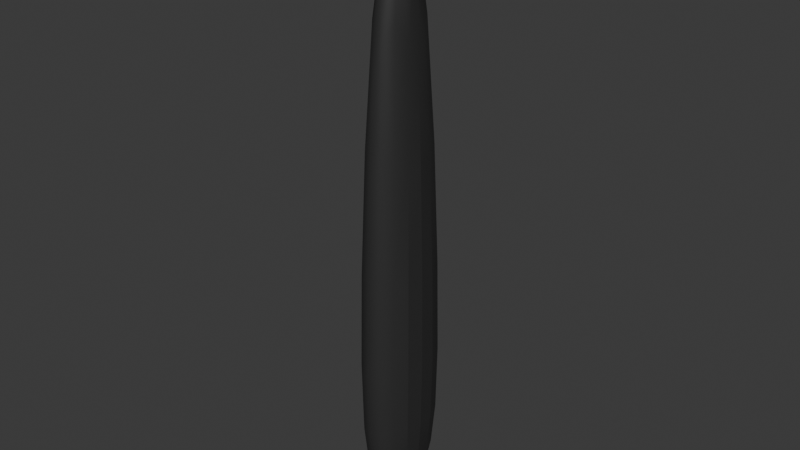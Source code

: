# Source: aguja.blend  (saved by Blender 4.3.34; exported with 4.5.12 LTS)
import bpy
from mathutils import Matrix  # noqa: F401  (used for matrix-valued properties, if any)

bpy.ops.wm.read_factory_settings(use_empty=True)
scene = bpy.context.scene
scene.name = 'Scene'

# ---- collections
col_collection = bpy.data.collections.new('Collection'); scene.collection.children.link(col_collection)

# ---- materials (node trees are filled in below, after node groups)
mat_material = bpy.data.materials.new('Material')
mat_material.alpha_threshold = 0.0
mat_material.roughness = 0.5
mat_material.line_color = (0.0, 0.0, 0.0, 1.0)

# ---- node groups
ng_smooth_by_angle = bpy.data.node_groups.new('Smooth by Angle', 'GeometryNodeTree')
_s = ng_smooth_by_angle.interface.new_socket(name='Mesh', in_out='OUTPUT', socket_type='NodeSocketGeometry')
_s = ng_smooth_by_angle.interface.new_socket(name='Mesh', in_out='INPUT', socket_type='NodeSocketGeometry')
_s = ng_smooth_by_angle.interface.new_socket(name='Angle', in_out='INPUT', socket_type='NodeSocketFloat')
_s.subtype = 'ANGLE'
_s.default_value = 0.5236
_s.min_value = 0.0
_s.max_value = 3.142
_s.description = 'Maximum face angle for smooth edges'
_s = ng_smooth_by_angle.interface.new_socket(name='Ignore Sharpness', in_out='INPUT', socket_type='NodeSocketBool')
_s.force_non_field = True
ng_smooth_by_angle.description = 'Set the sharpness of mesh edges based on the angle between the neighboring faces'
ng_smooth_by_angle.is_modifier = True
_N = ng_smooth_by_angle.nodes; _L = ng_smooth_by_angle.links
n0 = _N.new('GeometryNodeSetShadeSmooth'); n0.name = 'Set Shade Smooth'; n0.location = (120, -80)
n0.domain = 'EDGE'
n1 = _N.new('GeometryNodeSetShadeSmooth'); n1.name = 'Set Shade Smooth.001'; n1.location = (300, -80)
n2 = _N.new('NodeGroupOutput'); n2.name = 'Group Output'; n2.location = (480, -80)
n3 = _N.new('GeometryNodeInputMeshEdgeAngle'); n3.name = 'Edge Angle'; n3.location = (-440, -240)
n4 = _N.new('NodeGroupInput'); n4.name = 'Group Input'; n4.location = (-80, -80)
n5 = _N.new('GeometryNodeInputEdgeSmooth'); n5.name = 'Is Edge Smooth'; n5.location = (-260, -120)
n6 = _N.new('GeometryNodeInputShadeSmooth'); n6.name = 'Is Shade Smooth'; n6.location = (-440, -397)
n7 = _N.new('FunctionNodeCompare'); n7.name = 'Compare'; n7.location = (-260, -260)
n7.operation = 'LESS_EQUAL'
n7.inputs[6].default_value = (0.0, 0.0, 0.0, 0.0)
n7.inputs[7].default_value = (0.0, 0.0, 0.0, 0.0)
n8 = _N.new('FunctionNodeBooleanMath'); n8.name = 'Boolean Math.001'; n8.location = (-80, -260)
n9 = _N.new('NodeGroupInput'); n9.name = 'Group Input.001'; n9.location = (-440, -329)
n10 = _N.new('NodeGroupInput'); n10.name = 'Group Input.002'; n10.location = (-259, -189)
n11 = _N.new('FunctionNodeBooleanMath'); n11.name = 'Boolean Math'; n11.location = (-80, -149)
n11.operation = 'OR'
n12 = _N.new('FunctionNodeBooleanMath'); n12.name = 'Boolean Math.002'; n12.location = (-260, -380)
n12.operation = 'OR'
n13 = _N.new('NodeGroupInput'); n13.name = 'Group Input.003'; n13.location = (-440, -460)
_L.new(n3.outputs[0], n7.inputs[0])
_L.new(n1.outputs[0], n2.inputs[0])
_L.new(n9.outputs[1], n7.inputs[1])
_L.new(n7.outputs[0], n8.inputs[0])
_L.new(n4.outputs[0], n0.inputs[0])
_L.new(n0.outputs[0], n1.inputs[0])
_L.new(n8.outputs[0], n0.inputs[2])
_L.new(n10.outputs[2], n11.inputs[1])
_L.new(n5.outputs[0], n11.inputs[0])
_L.new(n11.outputs[0], n0.inputs[1])
_L.new(n13.outputs[2], n12.inputs[1])
_L.new(n6.outputs[0], n12.inputs[0])
_L.new(n12.outputs[0], n8.inputs[1])
n2.is_active_output = True

# ---- material node trees
mat_material.use_nodes = True; mat_material.node_tree.nodes.clear()
_N = mat_material.node_tree.nodes; _L = mat_material.node_tree.links
n0 = _N.new('ShaderNodeOutputMaterial'); n0.name = 'Material Output'; n0.location = (300, 300)
n1 = _N.new('ShaderNodeBsdfPrincipled'); n1.name = 'Principled BSDF'; n1.location = (10, 300)
n1.inputs[0].default_value = (0.03186, 0.03186, 0.03186, 1.0)
n1.inputs[3].default_value = 1.45
_L.new(n1.outputs[0], n0.inputs[0])
n0.is_active_output = True

# ---- world
world_world = bpy.data.worlds.new('World'); scene.world = world_world
world_world.use_nodes = True; world_world.node_tree.nodes.clear()
_N = world_world.node_tree.nodes; _L = world_world.node_tree.links
n0 = _N.new('ShaderNodeOutputWorld'); n0.name = 'World Output'; n0.location = (300, 300)
n1 = _N.new('ShaderNodeBackground'); n1.name = 'Background'; n1.location = (10, 300)
n1.inputs[0].default_value = (0.05088, 0.05088, 0.05088, 1.0)
_L.new(n1.outputs[0], n0.inputs[0])
n0.is_active_output = True
world_world.color = (0.05088, 0.05088, 0.05088)
world_world.sun_shadow_jitter_overblur = 0.0

# ---- meshes
me_cube = bpy.data.meshes.new('Cube')
me_cube.from_pydata([(2.923, 1.345, 1.996), (2.173, 1.0, -1.0), (2.923, -1.345, 1.996), (2.173, -1.0, -1.0), (-2.923, 1.345, 1.996), (-2.173, 1.0, -1.0), (-2.923, -1.345, 1.996), (-2.173, -1.0, -1.0), (0.0, 0.0, 16.37)], [], [(4, 6, 8), (3, 2, 6, 7), (7, 6, 4, 5), (5, 1, 3, 7), (1, 0, 2, 3), (5, 4, 0, 1), (2, 0, 8), (0, 4, 8), (6, 2, 8)])
me_cube.polygons.foreach_set('use_smooth', [True] * 9)
_uv = me_cube.uv_layers.new(name='UVMap')
_uv.uv.foreach_set('vector', [0.625, 0.25, 0.625, 0.0, 0.625, 0.25, 0.375, 0.75, 0.625, 0.75, 0.625, 1.0, 0.375, 1.0, 0.375, 0.0, 0.625, 0.0, 0.625, 0.25, 0.375, 0.25, 0.125, 0.5, 0.375, 0.5, 0.375, 0.75, 0.125, 0.75, 0.375, 0.5, 0.625, 0.5, 0.625, 0.75, 0.375, 0.75, 0.375, 0.25, 0.625, 0.25, 0.625, 0.5, 0.375, 0.5, 0.625, 0.75, 0.625, 0.5, 0.625, 0.75, 0.625, 0.5, 0.625, 0.25, 0.625, 0.5, 0.625, 1.0, 0.625, 0.75, 0.625, 1.0])
me_cube.materials.append(mat_material)
me_cube.use_mirror_vertex_groups = False
me_cube.update()

# ---- objects
ob_cube = bpy.data.objects.new('Cube', me_cube)

# ---- transforms, parenting, visibility, modifiers, constraints
ob_cube.location = (0.0, 0.0, 0.0)
ob_cube.scale = (0.02771, 0.102, 0.1475)
ob_cube.lock_rotations_4d = False
ob_cube.empty_display_type = 'ARROWS'
ob_cube.lineart.crease_threshold = 0.0
_m = ob_cube.modifiers.new('Subdivision', 'SUBSURF')
_m.levels = 3
_m = ob_cube.modifiers.new('Smooth by Angle', 'NODES')
_m.node_group = ng_smooth_by_angle
_m.use_pin_to_last = True
_m.show_group_selector = False

# ---- collection membership
col_collection.objects.link(ob_cube)

# ---- scene / render settings (as saved in the file)
scene.frame_start = 1; scene.frame_end = 250; scene.frame_set(1)
scene.render.engine = 'BLENDER_EEVEE_NEXT'
bpy.context.view_layer.update()

# ---- added for rendering (the .blend has no active camera and no usable light): camera, sun
cam_auto = bpy.data.cameras.new('AutoCamera')
cam_auto.lens = 50.0
cam_auto.sensor_width = 36.0
cam_auto.clip_end = 1000.0
ob_auto_camera = bpy.data.objects.new('AutoCamera', cam_auto)
scene.collection.objects.link(ob_auto_camera)
ob_auto_camera.location = (1.34073, -1.60887, 1.67403)
ob_auto_camera.rotation_euler = (1.09748, -7.21219e-08, 0.694738)
scene.camera = ob_auto_camera
light_auto_sun = bpy.data.lights.new('AutoSun', 'SUN')
light_auto_sun.energy = 3.0
light_auto_sun.angle = 0.0523599
ob_auto_sun = bpy.data.objects.new('AutoSun', light_auto_sun)
scene.collection.objects.link(ob_auto_sun)
ob_auto_sun.rotation_euler = (0.872665, 0.174533, 0.523599)
bpy.context.view_layer.update()
